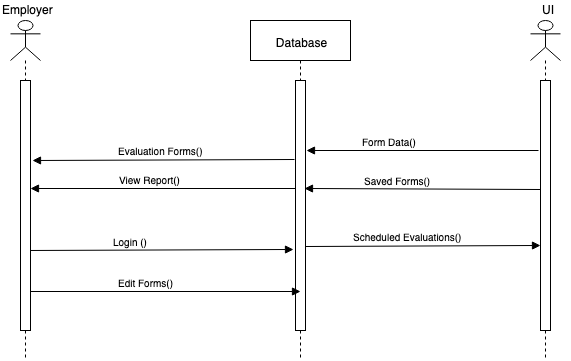

The diagram above was exported from draw.io. Its source (the exported page's mxGraphModel, read from the mxfile embedded in the PNG):
<mxGraphModel dx="1398" dy="794" grid="1" gridSize="10" guides="1" tooltips="1" connect="1" arrows="1" fold="1" page="1" pageScale="1" pageWidth="1100" pageHeight="850" math="0" shadow="0">
  <root>
    <mxCell id="0" />
    <mxCell id="1" parent="0" />
    <mxCell id="bM-gRNILUzevUKz8pqXJ-1" value="" style="shape=umlLifeline;participant=umlActor;perimeter=lifelinePerimeter;whiteSpace=wrap;html=1;container=1;collapsible=0;recursiveResize=0;verticalAlign=top;spacingTop=36;labelBackgroundColor=#ffffff;outlineConnect=0;" vertex="1" parent="1">
      <mxGeometry x="170" y="200" width="30" height="340" as="geometry" />
    </mxCell>
    <mxCell id="bM-gRNILUzevUKz8pqXJ-2" value="Employer&lt;br&gt;" style="text;html=1;resizable=0;points=[];autosize=1;align=left;verticalAlign=top;spacingTop=-4;" vertex="1" parent="1">
      <mxGeometry x="160" y="180" width="70" height="10" as="geometry" />
    </mxCell>
    <mxCell id="bM-gRNILUzevUKz8pqXJ-3" value="" style="shape=umlLifeline;participant=umlActor;perimeter=lifelinePerimeter;whiteSpace=wrap;html=1;container=1;collapsible=0;recursiveResize=0;verticalAlign=top;spacingTop=36;labelBackgroundColor=#ffffff;outlineConnect=0;" vertex="1" parent="1">
      <mxGeometry x="690" y="200" width="30" height="340" as="geometry" />
    </mxCell>
    <mxCell id="bM-gRNILUzevUKz8pqXJ-18" value="" style="html=1;points=[];perimeter=orthogonalPerimeter;" vertex="1" parent="bM-gRNILUzevUKz8pqXJ-3">
      <mxGeometry x="10" y="60" width="10" height="250" as="geometry" />
    </mxCell>
    <mxCell id="bM-gRNILUzevUKz8pqXJ-4" value="UI&lt;br&gt;" style="text;html=1;resizable=0;points=[];autosize=1;align=left;verticalAlign=top;spacingTop=-4;" vertex="1" parent="1">
      <mxGeometry x="700" y="180" width="30" height="10" as="geometry" />
    </mxCell>
    <mxCell id="bM-gRNILUzevUKz8pqXJ-5" value="Database" style="shape=umlLifeline;perimeter=lifelinePerimeter;whiteSpace=wrap;html=1;container=1;collapsible=0;recursiveResize=0;outlineConnect=0;" vertex="1" parent="1">
      <mxGeometry x="410" y="200" width="100" height="340" as="geometry" />
    </mxCell>
    <mxCell id="bM-gRNILUzevUKz8pqXJ-13" value="" style="html=1;points=[];perimeter=orthogonalPerimeter;" vertex="1" parent="bM-gRNILUzevUKz8pqXJ-5">
      <mxGeometry x="45" y="60" width="10" height="250" as="geometry" />
    </mxCell>
    <mxCell id="bM-gRNILUzevUKz8pqXJ-6" value="" style="endArrow=block;endFill=1;html=1;align=left;verticalAlign=top;rounded=1;exitX=0;exitY=0.432;exitDx=0;exitDy=0;exitPerimeter=0;" edge="1" parent="1" source="bM-gRNILUzevUKz8pqXJ-13" target="bM-gRNILUzevUKz8pqXJ-12">
      <mxGeometry x="-1" relative="1" as="geometry">
        <mxPoint x="430" y="370" as="sourcePoint" />
        <mxPoint x="185" y="280" as="targetPoint" />
      </mxGeometry>
    </mxCell>
    <mxCell id="bM-gRNILUzevUKz8pqXJ-7" value="View Report()&lt;br&gt;" style="resizable=0;html=1;align=left;verticalAlign=bottom;labelBackgroundColor=#ffffff;fontSize=10;" connectable="0" vertex="1" parent="bM-gRNILUzevUKz8pqXJ-6">
      <mxGeometry x="-1" relative="1" as="geometry">
        <mxPoint x="-179.5" as="offset" />
      </mxGeometry>
    </mxCell>
    <mxCell id="bM-gRNILUzevUKz8pqXJ-8" value="" style="endArrow=block;endFill=1;html=1;align=left;verticalAlign=top;rounded=1;entryX=1.2;entryY=0.32;entryDx=0;entryDy=0;entryPerimeter=0;exitX=-0.1;exitY=0.316;exitDx=0;exitDy=0;exitPerimeter=0;" edge="1" parent="1" source="bM-gRNILUzevUKz8pqXJ-13" target="bM-gRNILUzevUKz8pqXJ-12">
      <mxGeometry x="-1" relative="1" as="geometry">
        <mxPoint x="450" y="340" as="sourcePoint" />
        <mxPoint x="185" y="340" as="targetPoint" />
      </mxGeometry>
    </mxCell>
    <mxCell id="bM-gRNILUzevUKz8pqXJ-9" value="Evaluation Forms()&lt;br&gt;" style="resizable=0;html=1;align=left;verticalAlign=bottom;labelBackgroundColor=#ffffff;fontSize=10;" connectable="0" vertex="1" parent="bM-gRNILUzevUKz8pqXJ-8">
      <mxGeometry x="-1" relative="1" as="geometry">
        <mxPoint x="-179.5" as="offset" />
      </mxGeometry>
    </mxCell>
    <mxCell id="bM-gRNILUzevUKz8pqXJ-10" value="" style="endArrow=block;endFill=1;html=1;align=left;verticalAlign=top;rounded=1;entryX=-0.2;entryY=0.676;entryDx=0;entryDy=0;entryPerimeter=0;" edge="1" parent="1" target="bM-gRNILUzevUKz8pqXJ-13">
      <mxGeometry x="-1" relative="1" as="geometry">
        <mxPoint x="185" y="430" as="sourcePoint" />
        <mxPoint x="450" y="430" as="targetPoint" />
      </mxGeometry>
    </mxCell>
    <mxCell id="bM-gRNILUzevUKz8pqXJ-11" value="Login ()&lt;br&gt;" style="resizable=0;html=1;align=left;verticalAlign=bottom;labelBackgroundColor=#ffffff;fontSize=10;" connectable="0" vertex="1" parent="bM-gRNILUzevUKz8pqXJ-10">
      <mxGeometry x="-1" relative="1" as="geometry">
        <mxPoint x="85" as="offset" />
      </mxGeometry>
    </mxCell>
    <mxCell id="bM-gRNILUzevUKz8pqXJ-12" value="" style="html=1;points=[];perimeter=orthogonalPerimeter;" vertex="1" parent="1">
      <mxGeometry x="180" y="260" width="10" height="250" as="geometry" />
    </mxCell>
    <mxCell id="bM-gRNILUzevUKz8pqXJ-14" value="" style="endArrow=block;endFill=1;html=1;align=left;verticalAlign=top;rounded=1;entryX=0.5;entryY=0.844;entryDx=0;entryDy=0;entryPerimeter=0;" edge="1" parent="1" target="bM-gRNILUzevUKz8pqXJ-13">
      <mxGeometry x="-1" relative="1" as="geometry">
        <mxPoint x="190" y="471" as="sourcePoint" />
        <mxPoint x="440" y="471" as="targetPoint" />
      </mxGeometry>
    </mxCell>
    <mxCell id="bM-gRNILUzevUKz8pqXJ-15" value="Edit Forms()&lt;br&gt;" style="resizable=0;html=1;align=left;verticalAlign=bottom;labelBackgroundColor=#ffffff;fontSize=10;" connectable="0" vertex="1" parent="bM-gRNILUzevUKz8pqXJ-14">
      <mxGeometry x="-1" relative="1" as="geometry">
        <mxPoint x="85" as="offset" />
      </mxGeometry>
    </mxCell>
    <mxCell id="bM-gRNILUzevUKz8pqXJ-16" value="" style="endArrow=block;endFill=1;html=1;align=left;verticalAlign=top;rounded=1;exitX=-0.2;exitY=0.28;exitDx=0;exitDy=0;exitPerimeter=0;entryX=1.1;entryY=0.28;entryDx=0;entryDy=0;entryPerimeter=0;" edge="1" parent="1" source="bM-gRNILUzevUKz8pqXJ-18" target="bM-gRNILUzevUKz8pqXJ-13">
      <mxGeometry x="-1" relative="1" as="geometry">
        <mxPoint x="690" y="331" as="sourcePoint" />
        <mxPoint x="480" y="330" as="targetPoint" />
      </mxGeometry>
    </mxCell>
    <mxCell id="bM-gRNILUzevUKz8pqXJ-17" value="Form Data()&lt;br&gt;" style="resizable=0;html=1;align=left;verticalAlign=bottom;labelBackgroundColor=#ffffff;fontSize=10;" connectable="0" vertex="1" parent="bM-gRNILUzevUKz8pqXJ-16">
      <mxGeometry x="-1" relative="1" as="geometry">
        <mxPoint x="-179.5" as="offset" />
      </mxGeometry>
    </mxCell>
    <mxCell id="bM-gRNILUzevUKz8pqXJ-19" value="" style="endArrow=block;endFill=1;html=1;align=left;verticalAlign=top;rounded=1;exitX=-0.2;exitY=0.28;exitDx=0;exitDy=0;exitPerimeter=0;entryX=0.9;entryY=0.432;entryDx=0;entryDy=0;entryPerimeter=0;" edge="1" parent="1" target="bM-gRNILUzevUKz8pqXJ-13">
      <mxGeometry x="-1" relative="1" as="geometry">
        <mxPoint x="700" y="369" as="sourcePoint" />
        <mxPoint x="480" y="370" as="targetPoint" />
      </mxGeometry>
    </mxCell>
    <mxCell id="bM-gRNILUzevUKz8pqXJ-20" value="Saved Forms()&lt;br&gt;" style="resizable=0;html=1;align=left;verticalAlign=bottom;labelBackgroundColor=#ffffff;fontSize=10;" connectable="0" vertex="1" parent="bM-gRNILUzevUKz8pqXJ-19">
      <mxGeometry x="-1" relative="1" as="geometry">
        <mxPoint x="-179.5" as="offset" />
      </mxGeometry>
    </mxCell>
    <mxCell id="bM-gRNILUzevUKz8pqXJ-21" value="" style="endArrow=block;endFill=1;html=1;align=left;verticalAlign=top;rounded=1;entryX=0;entryY=0.66;entryDx=0;entryDy=0;entryPerimeter=0;exitX=-0.2;exitY=0.28;exitDx=0;exitDy=0;exitPerimeter=0;" edge="1" parent="1" target="bM-gRNILUzevUKz8pqXJ-18">
      <mxGeometry x="-1" relative="1" as="geometry">
        <mxPoint x="465" y="426" as="sourcePoint" />
        <mxPoint x="695" y="425" as="targetPoint" />
      </mxGeometry>
    </mxCell>
    <mxCell id="bM-gRNILUzevUKz8pqXJ-22" value="Scheduled Evaluations()&lt;br&gt;" style="resizable=0;html=1;align=left;verticalAlign=bottom;labelBackgroundColor=#ffffff;fontSize=10;" connectable="0" vertex="1" parent="bM-gRNILUzevUKz8pqXJ-21">
      <mxGeometry x="-1" relative="1" as="geometry">
        <mxPoint x="45" y="-1" as="offset" />
      </mxGeometry>
    </mxCell>
  </root>
</mxGraphModel>